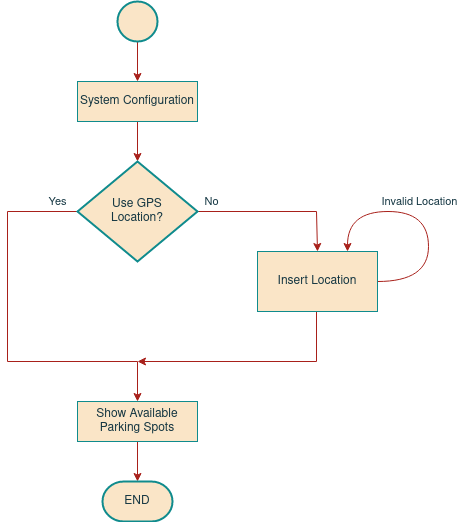

The diagram above was exported from draw.io. Its source (the exported page's mxGraphModel, read from the mxfile embedded in the PNG):
<mxGraphModel dx="1350" dy="764" grid="1" gridSize="10" guides="1" tooltips="1" connect="1" arrows="1" fold="1" page="1" pageScale="1" pageWidth="827" pageHeight="1169" background="none" math="0" shadow="0">
  <root>
    <mxCell id="fxeLt2PDO6SFIFV0pFWX-0" />
    <mxCell id="fxeLt2PDO6SFIFV0pFWX-1" parent="fxeLt2PDO6SFIFV0pFWX-0" />
    <mxCell id="fxeLt2PDO6SFIFV0pFWX-2" style="edgeStyle=orthogonalEdgeStyle;rounded=0;orthogonalLoop=1;jettySize=auto;html=1;entryX=0.5;entryY=0;entryDx=0;entryDy=0;strokeWidth=1;labelBackgroundColor=#DAD2D8;strokeColor=#A8201A;fontColor=#143642;" parent="fxeLt2PDO6SFIFV0pFWX-1" source="fxeLt2PDO6SFIFV0pFWX-3" target="5TZJSrUtL2VbmlcCNTR2-4" edge="1">
      <mxGeometry relative="1" as="geometry">
        <mxPoint x="420" y="120" as="targetPoint" />
      </mxGeometry>
    </mxCell>
    <mxCell id="fxeLt2PDO6SFIFV0pFWX-3" value="" style="strokeWidth=2;html=1;shape=mxgraph.flowchart.start_2;whiteSpace=wrap;align=center;verticalAlign=top;fillColor=#FAE5C7;strokeColor=#0F8B8D;fontColor=#143642;" parent="fxeLt2PDO6SFIFV0pFWX-1" vertex="1">
      <mxGeometry x="400" y="40" width="40" height="40" as="geometry" />
    </mxCell>
    <mxCell id="bABfZ5KSR_ARfo-jGFOm-1" style="edgeStyle=orthogonalEdgeStyle;rounded=0;orthogonalLoop=1;jettySize=auto;html=1;entryX=0.5;entryY=0;entryDx=0;entryDy=0;entryPerimeter=0;strokeWidth=1;verticalAlign=middle;labelBackgroundColor=#DAD2D8;strokeColor=#A8201A;fontColor=#143642;exitX=0.5;exitY=1;exitDx=0;exitDy=0;" parent="fxeLt2PDO6SFIFV0pFWX-1" source="5TZJSrUtL2VbmlcCNTR2-4" target="bABfZ5KSR_ARfo-jGFOm-0" edge="1">
      <mxGeometry relative="1" as="geometry">
        <mxPoint x="420" y="160" as="sourcePoint" />
      </mxGeometry>
    </mxCell>
    <mxCell id="bABfZ5KSR_ARfo-jGFOm-2" value="Yes" style="edgeStyle=orthogonalEdgeStyle;rounded=0;orthogonalLoop=1;jettySize=auto;html=1;strokeWidth=1;verticalAlign=middle;labelBackgroundColor=none;strokeColor=#A8201A;fontColor=#143642;entryX=0.5;entryY=0;entryDx=0;entryDy=0;" parent="fxeLt2PDO6SFIFV0pFWX-1" source="bABfZ5KSR_ARfo-jGFOm-0" target="5TZJSrUtL2VbmlcCNTR2-8" edge="1">
      <mxGeometry x="-0.8974" y="-10" relative="1" as="geometry">
        <mxPoint x="420" y="440" as="targetPoint" />
        <Array as="points">
          <mxPoint x="290" y="250" />
          <mxPoint x="290" y="400" />
          <mxPoint x="420" y="400" />
        </Array>
        <mxPoint as="offset" />
      </mxGeometry>
    </mxCell>
    <mxCell id="bABfZ5KSR_ARfo-jGFOm-3" value="No" style="edgeStyle=orthogonalEdgeStyle;rounded=0;orthogonalLoop=1;jettySize=auto;html=1;strokeWidth=1;verticalAlign=middle;entryX=0.5;entryY=0;entryDx=0;entryDy=0;bendable=1;exitX=1;exitY=0.5;exitDx=0;exitDy=0;exitPerimeter=0;labelBackgroundColor=none;strokeColor=#A8201A;fontColor=#143642;" parent="fxeLt2PDO6SFIFV0pFWX-1" source="bABfZ5KSR_ARfo-jGFOm-0" target="5TZJSrUtL2VbmlcCNTR2-7" edge="1">
      <mxGeometry x="-0.8261" y="10" relative="1" as="geometry">
        <mxPoint x="599" y="290" as="targetPoint" />
        <mxPoint x="464" y="250" as="sourcePoint" />
        <Array as="points">
          <mxPoint x="599" y="250" />
        </Array>
        <mxPoint as="offset" />
      </mxGeometry>
    </mxCell>
    <mxCell id="bABfZ5KSR_ARfo-jGFOm-0" value="&lt;div&gt;Use GPS &lt;br&gt;&lt;/div&gt;&lt;div&gt;Location?&lt;/div&gt;" style="strokeWidth=2;html=1;shape=mxgraph.flowchart.decision;whiteSpace=wrap;fillColor=#FAE5C7;align=center;verticalAlign=middle;strokeColor=#0F8B8D;fontColor=#143642;" parent="fxeLt2PDO6SFIFV0pFWX-1" vertex="1">
      <mxGeometry x="360" y="200" width="120" height="100" as="geometry" />
    </mxCell>
    <mxCell id="YDjZGpQ12eDDHxPqJp9n-3" style="edgeStyle=orthogonalEdgeStyle;rounded=0;orthogonalLoop=1;jettySize=auto;html=1;strokeWidth=1;verticalAlign=middle;labelBackgroundColor=#DAD2D8;strokeColor=#A8201A;fontColor=#143642;exitX=0.5;exitY=1;exitDx=0;exitDy=0;" parent="fxeLt2PDO6SFIFV0pFWX-1" source="5TZJSrUtL2VbmlcCNTR2-7" edge="1">
      <mxGeometry relative="1" as="geometry">
        <mxPoint x="420" y="400" as="targetPoint" />
        <mxPoint x="599" y="350" as="sourcePoint" />
        <Array as="points">
          <mxPoint x="599" y="350" />
          <mxPoint x="599" y="400" />
        </Array>
      </mxGeometry>
    </mxCell>
    <mxCell id="rBYO_LJDjtLjBQALx_wB-0" value="Invalid Location" style="edgeStyle=orthogonalEdgeStyle;rounded=0;orthogonalLoop=1;jettySize=auto;exitX=1;exitY=0.5;exitDx=0;exitDy=0;strokeWidth=1;curved=1;entryX=0.75;entryY=0;entryDx=0;entryDy=0;html=1;bendable=1;labelBackgroundColor=none;strokeColor=#A8201A;fontColor=#143642;" parent="fxeLt2PDO6SFIFV0pFWX-1" source="5TZJSrUtL2VbmlcCNTR2-7" target="5TZJSrUtL2VbmlcCNTR2-7" edge="1">
      <mxGeometry x="0.0745" y="-10" relative="1" as="geometry">
        <mxPoint x="636.5" y="290" as="targetPoint" />
        <mxPoint x="674" y="320" as="sourcePoint" />
        <Array as="points">
          <mxPoint x="711" y="320" />
          <mxPoint x="711" y="250" />
          <mxPoint x="630" y="250" />
        </Array>
        <mxPoint as="offset" />
      </mxGeometry>
    </mxCell>
    <mxCell id="YDjZGpQ12eDDHxPqJp9n-5" style="edgeStyle=orthogonalEdgeStyle;rounded=0;orthogonalLoop=1;jettySize=auto;html=1;entryX=0.5;entryY=0;entryDx=0;entryDy=0;entryPerimeter=0;strokeWidth=1;verticalAlign=middle;labelBackgroundColor=#DAD2D8;strokeColor=#A8201A;fontColor=#143642;exitX=0.5;exitY=1;exitDx=0;exitDy=0;" parent="fxeLt2PDO6SFIFV0pFWX-1" source="5TZJSrUtL2VbmlcCNTR2-8" target="YDjZGpQ12eDDHxPqJp9n-4" edge="1">
      <mxGeometry relative="1" as="geometry">
        <mxPoint x="420" y="480" as="sourcePoint" />
      </mxGeometry>
    </mxCell>
    <mxCell id="YDjZGpQ12eDDHxPqJp9n-4" value="END" style="strokeWidth=2;html=1;shape=mxgraph.flowchart.terminator;whiteSpace=wrap;fillColor=#FAE5C7;align=center;verticalAlign=middle;strokeColor=#0F8B8D;fontColor=#143642;" parent="fxeLt2PDO6SFIFV0pFWX-1" vertex="1">
      <mxGeometry x="385" y="520" width="70" height="40" as="geometry" />
    </mxCell>
    <mxCell id="5TZJSrUtL2VbmlcCNTR2-4" value="System Configuration" style="rounded=0;whiteSpace=wrap;html=1;sketch=0;fontColor=#143642;strokeColor=#0F8B8D;fillColor=#FAE5C7;" parent="fxeLt2PDO6SFIFV0pFWX-1" vertex="1">
      <mxGeometry x="360" y="120" width="120" height="40" as="geometry" />
    </mxCell>
    <mxCell id="5TZJSrUtL2VbmlcCNTR2-7" value="Insert Location" style="rounded=0;whiteSpace=wrap;html=1;sketch=0;fontColor=#143642;strokeColor=#0F8B8D;fillColor=#FAE5C7;" parent="fxeLt2PDO6SFIFV0pFWX-1" vertex="1">
      <mxGeometry x="540" y="290" width="120" height="60" as="geometry" />
    </mxCell>
    <mxCell id="5TZJSrUtL2VbmlcCNTR2-8" value="&lt;div&gt;Show Available &lt;br&gt;&lt;/div&gt;&lt;div&gt;Parking Spots&lt;/div&gt;" style="rounded=0;whiteSpace=wrap;html=1;sketch=0;fontColor=#143642;strokeColor=#0F8B8D;fillColor=#FAE5C7;" parent="fxeLt2PDO6SFIFV0pFWX-1" vertex="1">
      <mxGeometry x="360" y="440" width="120" height="40" as="geometry" />
    </mxCell>
  </root>
</mxGraphModel>